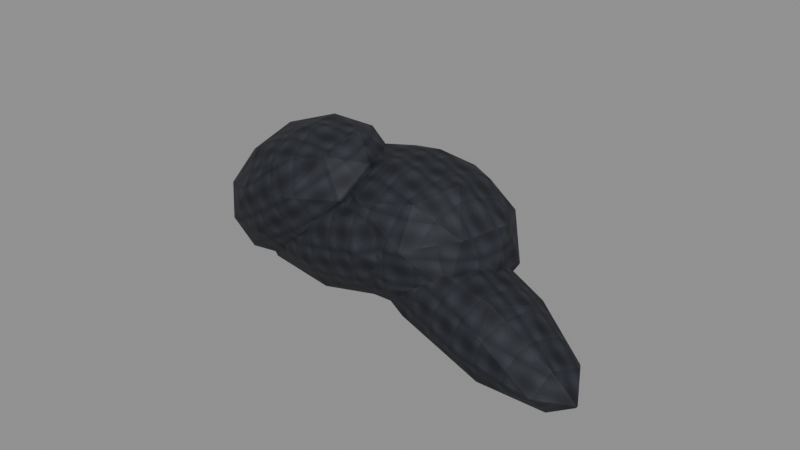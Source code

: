 # Source: blackstone-cliff-edge.blend  (saved by Blender 5.0.118; exported with 4.5.12 LTS)
import bpy
from mathutils import Matrix  # noqa: F401  (used for matrix-valued properties, if any)

bpy.ops.wm.read_factory_settings(use_empty=True)
scene = bpy.context.scene
scene.name = 'Scene'

# ---- images (referenced by path relative to the original .blend; pixels are not part of the script)
import os
ASSET_DIR = os.environ.get("B2B_ASSET_DIR", "")  # directory of the original .blend (textures are referenced by path, not embedded)
HERE = os.path.dirname(os.path.abspath(__file__))  # packed textures are extracted next to this script under _unpacked/

def load_image(name, relpath, width, height, colorspace="sRGB"):
    """Load a texture the original file referenced (path relative to the .blend, or extracted next to this script)."""
    p = next((c for c in (os.path.join(HERE, relpath), os.path.join(ASSET_DIR, relpath)) if relpath and os.path.exists(c)), "")
    if p:
        img = bpy.data.images.load(p, check_existing=True)
        img.name = name
    else:  # same state as the original file: an image datablock whose file is absent (Cycles renders it pink)
        img = bpy.data.images.new(name, width, height)
        img.source = "FILE"
        img.filepath = "//" + (relpath or name)
    img.colorspace_settings.name = colorspace
    return img
img_blackstone_basalt_albedo_png = load_image('blackstone-basalt-albedo.png', '_unpacked/9fdcc09c39f13881.0d542fb7.png', 512, 512, 'sRGB')
img_blackstone_basalt_normal_png = load_image('blackstone-basalt-normal.png', '_unpacked/blackstone-basalt-normal.96010286.png', 512, 512, 'Non-Color')
img_blackstone_basalt_metallic_smoothness_png = load_image('blackstone-basalt-metallic-smoothness.png', '_unpacked/blackstone-basalt-metallic-smoothness.c027b876.png', 512, 512, 'Non-Color')

# ---- materials (node trees are filled in below, after node groups)
mat_blackstone_basalt = bpy.data.materials.new('blackstone.basalt')
mat_blackstone_basalt.use_backface_culling = True

# ---- material node trees
mat_blackstone_basalt.use_nodes = True; mat_blackstone_basalt.node_tree.nodes.clear()
_N = mat_blackstone_basalt.node_tree.nodes; _L = mat_blackstone_basalt.node_tree.links
n0 = _N.new('ShaderNodeBsdfPrincipled'); n0.name = 'Principled BSDF'; n0.location = (-200, 100)
n1 = _N.new('ShaderNodeOutputMaterial'); n1.name = 'Material Output'; n1.location = (200, 100)
n2 = _N.new('ShaderNodeTexImage'); n2.name = 'BlackstoneSource'; n2.location = (0, 0)
n2.image = img_blackstone_basalt_albedo_png
n3 = _N.new('ShaderNodeTexImage'); n3.name = 'Blackstone Normal'; n3.location = (0, 0)
n3.image = img_blackstone_basalt_normal_png
n4 = _N.new('ShaderNodeNormalMap'); n4.name = 'Blackstone NormalMap'; n4.location = (0, 0)
n4.inputs[0].default_value = 0.45
n5 = _N.new('ShaderNodeTexImage'); n5.name = 'Blackstone MetallicSmoothness'; n5.location = (0, 0)
n5.image = img_blackstone_basalt_metallic_smoothness_png
n6 = _N.new('ShaderNodeSeparateColor'); n6.name = 'Blackstone Packed Channels'; n6.location = (0, 0)
n7 = _N.new('ShaderNodeMath'); n7.name = 'Blackstone Smoothness To Roughness'; n7.location = (0, 0)
n7.operation = 'SUBTRACT'
n7.inputs[0].default_value = 1.0
_L.new(n0.outputs[0], n1.inputs[0])
_L.new(n2.outputs[0], n0.inputs[0])
_L.new(n3.outputs[0], n4.inputs[1])
_L.new(n4.outputs[0], n0.inputs[5])
_L.new(n5.outputs[0], n6.inputs[0])
_L.new(n6.outputs[0], n0.inputs[1])
_L.new(n5.outputs[1], n7.inputs[1])
_L.new(n7.outputs[0], n0.inputs[2])
n1.is_active_output = True

# ---- meshes
me_icosphere = bpy.data.meshes.new('Icosphere')
me_icosphere.from_pydata([(0.0, 0.0, -3.2), (1.302, -1.051, -1.431), (-0.4975, -1.701, -1.431), (-1.61, 0.0, -1.431), (-0.4975, 1.701, -1.431), (1.302, 1.051, -1.431), (0.4975, -1.701, 1.431), (-1.302, -1.051, 1.431), (-1.302, 1.051, 1.431), (0.4975, 1.701, 1.431), (1.61, 0.0, 1.431), (0.0, 0.0, 3.2), (-0.2924, -1.0, -2.722), (0.7656, -0.618, -2.722), (0.4732, -1.618, -1.682), (1.531, 0.0, -1.682), (0.7656, 0.618, -2.722), (-0.9463, 0.0, -2.722), (-1.239, -1.0, -1.682), (-0.2924, 1.0, -2.722), (-1.239, 1.0, -1.682), (0.4732, 1.618, -1.682), (1.712, -0.618, 0.0), (1.712, 0.618, 0.0), (0.0, -2.0, 0.0), (1.058, -1.618, 0.0), (-1.712, -0.618, 0.0), (-1.058, -1.618, 0.0), (-1.058, 1.618, 0.0), (-1.712, 0.618, 0.0), (1.058, 1.618, 0.0), (0.0, 2.0, 0.0), (1.239, -1.0, 1.682), (-0.4732, -1.618, 1.682), (-1.531, 0.0, 1.682), (-0.4732, 1.618, 1.682), (1.239, 1.0, 1.682), (0.2924, -1.0, 2.722), (0.9463, 0.0, 2.722), (-0.7656, -0.618, 2.722), (-0.7656, 0.618, 2.722), (0.2924, 1.0, 2.722)], [], [(0, 13, 12), (1, 13, 15), (0, 12, 17), (0, 17, 19), (0, 19, 16), (1, 15, 22), (2, 14, 24), (3, 18, 26), (4, 20, 28), (5, 21, 30), (1, 22, 25), (2, 24, 27), (3, 26, 29), (4, 28, 31), (5, 30, 23), (6, 32, 37), (7, 33, 39), (8, 34, 40), (9, 35, 41), (10, 36, 38), (38, 41, 11), (38, 36, 41), (36, 9, 41), (41, 40, 11), (41, 35, 40), (35, 8, 40), (40, 39, 11), (40, 34, 39), (34, 7, 39), (39, 37, 11), (39, 33, 37), (33, 6, 37), (37, 38, 11), (37, 32, 38), (32, 10, 38), (23, 36, 10), (23, 30, 36), (30, 9, 36), (31, 35, 9), (31, 28, 35), (28, 8, 35), (29, 34, 8), (29, 26, 34), (26, 7, 34), (27, 33, 7), (27, 24, 33), (24, 6, 33), (25, 32, 6), (25, 22, 32), (22, 10, 32), (30, 31, 9), (30, 21, 31), (21, 4, 31), (28, 29, 8), (28, 20, 29), (20, 3, 29), (26, 27, 7), (26, 18, 27), (18, 2, 27), (24, 25, 6), (24, 14, 25), (14, 1, 25), (22, 23, 10), (22, 15, 23), (15, 5, 23), (16, 21, 5), (16, 19, 21), (19, 4, 21), (19, 20, 4), (19, 17, 20), (17, 3, 20), (17, 18, 3), (17, 12, 18), (12, 2, 18), (15, 16, 5), (15, 13, 16), (13, 0, 16), (12, 14, 2), (12, 13, 14), (13, 1, 14)])
_uv = me_icosphere.uv_layers.new(name='UVMap')
_uv.uv.foreach_set('vector', [0.5, 0.5, 1.521, -0.324, 0.1101, -0.8333, -0.9019, -1.408, -0.324, -3.129, 0.5, -1.743, 0.5, 0.5, 0.1101, -0.8333, -0.7618, 0.5, 0.5, 0.5, -0.7618, 0.5, 0.1101, 1.833, 0.5, 0.5, 0.1101, 1.833, 1.521, 1.324, -0.9019, -1.408, 0.5, -1.743, -0.324, 0.5, -0.1633, -1.408, 1.131, -1.743, 0.5, 0.5, 0.5, -1.408, -0.8333, -1.743, -0.324, 0.5, -0.1633, -1.408, -1.152, -1.743, -0.9107, 0.5, 2.237, -1.408, 1.131, -1.743, 1.911, 0.5, -0.9019, -1.408, -0.324, 0.5, -1.657, 0.5, -0.1633, -1.408, 0.5, 0.5, -0.9107, 0.5, 0.5, -1.408, -0.324, 0.5, 1.324, 0.5, -0.1633, -1.408, -0.9107, 0.5, 0.5, 0.5, 1.902, -1.408, 2.657, 0.5, 1.324, 0.5, 1.163, 2.408, 2.152, 2.743, 0.8899, 4.129, -1.237, 2.408, -0.1309, 2.743, -0.5208, 4.129, 1.902, 2.408, 0.5, 2.743, 1.324, 4.129, 1.163, 2.408, -0.1309, 2.743, 0.8899, 4.129, 0.5, 2.408, 1.833, 2.743, 0.5, 4.129, 1.762, 0.5, 0.8899, 1.833, 0.5, 0.5, 0.5, 4.129, 1.833, 2.743, 1.833, 4.129, 2.152, 2.743, 1.163, 2.408, 0.8899, 4.129, 0.8899, 1.833, -0.5208, 1.324, 0.5, 0.5, 0.8899, 4.129, -0.1309, 2.743, -0.5208, 4.129, -0.1309, 2.743, -1.237, 2.408, -0.5208, 4.129, -0.5208, 1.324, -0.5208, -0.324, 0.5, 0.5, 1.324, 4.129, 0.5, 2.743, -0.324, 4.129, 0.5, 2.743, -0.9019, 2.408, -0.324, 4.129, -0.5208, -0.324, 0.8899, -0.8333, 0.5, 0.5, -0.5208, 4.129, -0.1309, 2.743, 0.8899, 4.129, -0.1309, 2.743, 1.163, 2.408, 0.8899, 4.129, 0.8899, -0.8333, 1.762, 0.5, 0.5, 0.5, -0.8333, 4.129, -0.8333, 2.743, 0.5, 4.129, -0.8333, 2.743, 0.5, 2.408, 0.5, 4.129, 1.324, 0.5, 1.833, 2.743, 0.5, 2.408, 1.324, 0.5, 2.657, 0.5, 1.833, 2.743, 1.911, 0.5, 1.163, 2.408, 2.152, 2.743, 0.5, 0.5, -0.1309, 2.743, 1.163, 2.408, 0.5, 0.5, -0.9107, 0.5, -0.1309, 2.743, -0.9107, 0.5, -1.237, 2.408, -0.1309, 2.743, 1.324, 0.5, 0.5, 2.743, 1.902, 2.408, 1.324, 0.5, -0.324, 0.5, 0.5, 2.743, -0.324, 0.5, -0.9019, 2.408, 0.5, 2.743, -0.9107, 0.5, -0.1309, 2.743, -1.237, 2.408, -0.9107, 0.5, 0.5, 0.5, -0.1309, 2.743, 0.5, 0.5, 1.163, 2.408, -0.1309, 2.743, 1.911, 0.5, 2.152, 2.743, 1.163, 2.408, -1.657, 0.5, -0.324, 0.5, -0.8333, 2.743, -0.324, 0.5, 0.5, 2.408, -0.8333, 2.743, 1.911, 0.5, 0.5, 0.5, 1.163, 2.408, 1.911, 0.5, 1.131, -1.743, 0.5, 0.5, 1.131, -1.743, -0.1633, -1.408, 0.5, 0.5, 2.657, 0.5, 1.324, 0.5, 1.902, 2.408, 2.657, 0.5, 1.833, -1.743, 1.324, 0.5, 1.833, -1.743, 0.5, -1.408, 1.324, 0.5, -0.324, 0.5, -1.657, 0.5, -0.9019, 2.408, -0.324, 0.5, -0.8333, -1.743, -1.657, 0.5, -1.152, -1.743, -0.1633, -1.408, -0.9107, 0.5, 0.5, 0.5, 1.911, 0.5, 1.163, 2.408, 0.5, 0.5, 1.131, -1.743, 1.911, 0.5, 1.131, -1.743, 2.237, -1.408, 1.911, 0.5, -0.324, 0.5, 1.324, 0.5, 0.5, 2.408, -0.324, 0.5, 0.5, -1.743, 1.324, 0.5, 0.5, -1.743, 1.902, -1.408, 1.324, 0.5, 1.521, -3.129, 1.131, -1.743, 2.237, -1.408, 1.521, -3.129, 0.1101, -3.129, 1.131, -1.743, 0.1101, -3.129, -0.1633, -1.408, 1.131, -1.743, 0.1101, -3.129, -1.152, -1.743, -0.1633, -1.408, 1.833, -3.129, 0.5, -3.129, 1.833, -1.743, 0.5, -3.129, 0.5, -1.408, 1.833, -1.743, 0.5, -3.129, -0.8333, -1.743, 0.5, -1.408, 0.5, -3.129, -0.8333, -3.129, -0.8333, -1.743, 0.1101, -3.129, -0.1633, -1.408, -1.152, -1.743, 0.5, -1.743, 1.324, -3.129, 1.902, -1.408, 0.5, -1.743, -0.324, -3.129, 1.324, -3.129, 1.521, -0.324, 0.5, 0.5, 1.521, 1.324, 0.1101, -3.129, 1.131, -1.743, -0.1633, -1.408, 0.1101, -3.129, 1.521, -3.129, 1.131, -1.743, 1.521, -3.129, 2.237, -1.408, 1.131, -1.743])
me_icosphere.materials.append(mat_blackstone_basalt)
me_icosphere.update()
me_icosphere_001 = bpy.data.meshes.new('Icosphere.001')
me_icosphere_001.from_pydata([(0.0, 0.0, -4.0), (1.158, -0.8412, -1.789), (-0.4422, -1.361, -1.789), (-1.431, 0.0, -1.789), (-0.4422, 1.361, -1.789), (1.158, 0.8412, -1.789), (0.4422, -1.361, 1.789), (-1.158, -0.8412, 1.789), (-1.158, 0.8412, 1.789), (0.4422, 1.361, 1.789), (1.431, 0.0, 1.789), (0.0, 0.0, 4.0), (-0.2599, -0.8, -3.403), (0.6805, -0.4944, -3.403), (0.4206, -1.294, -2.103), (1.361, 0.0, -2.103), (0.6805, 0.4944, -3.403), (-0.8412, 0.0, -3.403), (-1.101, -0.8, -2.103), (-0.2599, 0.8, -3.403), (-1.101, 0.8, -2.103), (0.4206, 1.294, -2.103), (1.522, -0.4944, 0.0), (1.522, 0.4944, 0.0), (0.0, -1.6, 0.0), (0.9405, -1.294, 0.0), (-1.522, -0.4944, 0.0), (-0.9405, -1.294, 0.0), (-0.9405, 1.294, 0.0), (-1.522, 0.4944, 0.0), (0.9405, 1.294, 0.0), (0.0, 1.6, 0.0), (1.101, -0.8, 2.103), (-0.4206, -1.294, 2.103), (-1.361, 0.0, 2.103), (-0.4206, 1.294, 2.103), (1.101, 0.8, 2.103), (0.2599, -0.8, 3.403), (0.8412, 0.0, 3.403), (-0.6805, -0.4944, 3.403), (-0.6805, 0.4944, 3.403), (0.2599, 0.8, 3.403)], [], [(0, 13, 12), (1, 13, 15), (0, 12, 17), (0, 17, 19), (0, 19, 16), (1, 15, 22), (2, 14, 24), (3, 18, 26), (4, 20, 28), (5, 21, 30), (1, 22, 25), (2, 24, 27), (3, 26, 29), (4, 28, 31), (5, 30, 23), (6, 32, 37), (7, 33, 39), (8, 34, 40), (9, 35, 41), (10, 36, 38), (38, 41, 11), (38, 36, 41), (36, 9, 41), (41, 40, 11), (41, 35, 40), (35, 8, 40), (40, 39, 11), (40, 34, 39), (34, 7, 39), (39, 37, 11), (39, 33, 37), (33, 6, 37), (37, 38, 11), (37, 32, 38), (32, 10, 38), (23, 36, 10), (23, 30, 36), (30, 9, 36), (31, 35, 9), (31, 28, 35), (28, 8, 35), (29, 34, 8), (29, 26, 34), (26, 7, 34), (27, 33, 7), (27, 24, 33), (24, 6, 33), (25, 32, 6), (25, 22, 32), (22, 10, 32), (30, 31, 9), (30, 21, 31), (21, 4, 31), (28, 29, 8), (28, 20, 29), (20, 3, 29), (26, 27, 7), (26, 18, 27), (18, 2, 27), (24, 25, 6), (24, 14, 25), (14, 1, 25), (22, 23, 10), (22, 15, 23), (15, 5, 23), (16, 21, 5), (16, 19, 21), (19, 4, 21), (19, 20, 4), (19, 17, 20), (17, 3, 20), (17, 18, 3), (17, 12, 18), (12, 2, 18), (15, 16, 5), (15, 13, 16), (13, 0, 16), (12, 14, 2), (12, 13, 14), (13, 1, 14)])
_uv = me_icosphere_001.uv_layers.new(name='UVMap')
_uv.uv.foreach_set('vector', [0.5, 0.5, 1.407, -0.1592, 0.1534, -0.5667, -0.6215, -1.885, -0.1592, -4.037, 0.5, -2.304, 0.5, 0.5, 0.1534, -0.5667, -0.6216, 0.5, 0.5, 0.5, -0.6216, 0.5, 0.1534, 1.567, 0.5, 0.5, 0.1534, 1.567, 1.407, 1.159, -0.6215, -1.885, 0.5, -2.304, -0.1592, 0.5, -0.08963, -1.885, 1.061, -2.304, 0.5, 0.5, 0.5, -1.885, -0.5667, -2.304, -0.1592, 0.5, -0.08963, -1.885, -0.9681, -2.304, -0.7539, 0.5, 2.044, -1.885, 1.061, -2.304, 1.754, 0.5, -0.6215, -1.885, -0.1592, 0.5, -1.226, 0.5, -0.08963, -1.885, 0.5, 0.5, -0.7539, 0.5, 0.5, -1.885, -0.1592, 0.5, 1.159, 0.5, -0.08963, -1.885, -0.7539, 0.5, 0.5, 0.5, 1.622, -1.885, 2.226, 0.5, 1.159, 0.5, 1.09, 2.885, 1.968, 3.304, 0.8466, 5.037, -1.044, 2.885, -0.06079, 3.304, -0.4074, 5.037, 1.622, 2.885, 0.5, 3.304, 1.159, 5.037, 1.09, 2.885, -0.06079, 3.304, 0.8466, 5.037, 0.5, 2.885, 1.567, 3.304, 0.5, 5.037, 1.622, 0.5, 0.8466, 1.567, 0.5, 0.5, 0.5, 5.037, 1.567, 3.304, 1.567, 5.037, 1.968, 3.304, 1.09, 2.885, 0.8466, 5.037, 0.8466, 1.567, -0.4074, 1.159, 0.5, 0.5, 0.8466, 5.037, -0.06079, 3.304, -0.4074, 5.037, -0.06079, 3.304, -1.044, 2.885, -0.4074, 5.037, -0.4074, 1.159, -0.4074, -0.1592, 0.5, 0.5, 1.159, 5.037, 0.5, 3.304, -0.1592, 5.037, 0.5, 3.304, -0.6215, 2.885, -0.1592, 5.037, -0.4074, -0.1592, 0.8466, -0.5667, 0.5, 0.5, -0.4074, 5.037, -0.06079, 3.304, 0.8466, 5.037, -0.06079, 3.304, 1.09, 2.885, 0.8466, 5.037, 0.8466, -0.5667, 1.622, 0.5, 0.5, 0.5, -0.5667, 5.037, -0.5667, 3.304, 0.5, 5.037, -0.5667, 3.304, 0.5, 2.885, 0.5, 5.037, 1.159, 0.5, 1.567, 3.304, 0.5, 2.885, 1.159, 0.5, 2.226, 0.5, 1.567, 3.304, 1.754, 0.5, 1.09, 2.885, 1.968, 3.304, 0.5, 0.5, -0.06079, 3.304, 1.09, 2.885, 0.5, 0.5, -0.7539, 0.5, -0.06079, 3.304, -0.7539, 0.5, -1.044, 2.885, -0.06079, 3.304, 1.159, 0.5, 0.5, 3.304, 1.622, 2.885, 1.159, 0.5, -0.1592, 0.5, 0.5, 3.304, -0.1592, 0.5, -0.6215, 2.885, 0.5, 3.304, -0.7539, 0.5, -0.06079, 3.304, -1.044, 2.885, -0.7539, 0.5, 0.5, 0.5, -0.06079, 3.304, 0.5, 0.5, 1.09, 2.885, -0.06079, 3.304, 1.754, 0.5, 1.968, 3.304, 1.09, 2.885, -1.226, 0.5, -0.1592, 0.5, -0.5667, 3.304, -0.1592, 0.5, 0.5, 2.885, -0.5667, 3.304, 1.754, 0.5, 0.5, 0.5, 1.09, 2.885, 1.754, 0.5, 1.061, -2.304, 0.5, 0.5, 1.061, -2.304, -0.08963, -1.885, 0.5, 0.5, 2.226, 0.5, 1.159, 0.5, 1.622, 2.885, 2.226, 0.5, 1.567, -2.304, 1.159, 0.5, 1.567, -2.304, 0.5, -1.885, 1.159, 0.5, -0.1592, 0.5, -1.226, 0.5, -0.6215, 2.885, -0.1592, 0.5, -0.5667, -2.304, -1.226, 0.5, -0.9681, -2.304, -0.08963, -1.885, -0.7539, 0.5, 0.5, 0.5, 1.754, 0.5, 1.09, 2.885, 0.5, 0.5, 1.061, -2.304, 1.754, 0.5, 1.061, -2.304, 2.044, -1.885, 1.754, 0.5, -0.1592, 0.5, 1.159, 0.5, 0.5, 2.885, -0.1592, 0.5, 0.5, -2.304, 1.159, 0.5, 0.5, -2.304, 1.622, -1.885, 1.159, 0.5, 1.407, -4.037, 1.061, -2.304, 2.044, -1.885, 1.407, -4.037, 0.1534, -4.037, 1.061, -2.304, 0.1534, -4.037, -0.08963, -1.885, 1.061, -2.304, 0.1534, -4.037, -0.9681, -2.304, -0.08963, -1.885, 1.567, -4.037, 0.5, -4.037, 1.567, -2.304, 0.5, -4.037, 0.5, -1.885, 1.567, -2.304, 0.5, -4.037, -0.5667, -2.304, 0.5, -1.885, 0.5, -4.037, -0.5667, -4.037, -0.5667, -2.304, 0.1534, -4.037, -0.08963, -1.885, -0.9681, -2.304, 0.5, -2.304, 1.159, -4.037, 1.622, -1.885, 0.5, -2.304, -0.1592, -4.037, 1.159, -4.037, 1.407, -0.1592, 0.5, 0.5, 1.407, 1.159, 0.1534, -4.037, 1.061, -2.304, -0.08963, -1.885, 0.1534, -4.037, 1.407, -4.037, 1.061, -2.304, 1.407, -4.037, 2.044, -1.885, 1.061, -2.304])
me_icosphere_001.materials.append(mat_blackstone_basalt)
me_icosphere_001.update()
me_icosphere_002 = bpy.data.meshes.new('Icosphere.002')
me_icosphere_002.from_pydata([(0.0, 0.0, -3.0), (1.447, -1.157, -1.342), (-0.5528, -1.871, -1.342), (-1.789, 0.0, -1.342), (-0.5528, 1.871, -1.342), (1.447, 1.157, -1.342), (0.5528, -1.871, 1.342), (-1.447, -1.157, 1.342), (-1.447, 1.157, 1.342), (0.5528, 1.871, 1.342), (1.789, 0.0, 1.342), (0.0, 0.0, 3.0), (-0.3249, -1.1, -2.552), (0.8506, -0.6798, -2.552), (0.5257, -1.78, -1.577), (1.701, 0.0, -1.577), (0.8506, 0.6798, -2.552), (-1.051, 0.0, -2.552), (-1.376, -1.1, -1.577), (-0.3249, 1.1, -2.552), (-1.376, 1.1, -1.577), (0.5257, 1.78, -1.577), (1.902, -0.6798, 0.0), (1.902, 0.6798, 0.0), (0.0, -2.2, 0.0), (1.176, -1.78, 0.0), (-1.902, -0.6798, 0.0), (-1.176, -1.78, 0.0), (-1.176, 1.78, 0.0), (-1.902, 0.6798, 0.0), (1.176, 1.78, 0.0), (0.0, 2.2, 0.0), (1.376, -1.1, 1.577), (-0.5257, -1.78, 1.577), (-1.701, 0.0, 1.577), (-0.5257, 1.78, 1.577), (1.376, 1.1, 1.577), (0.3249, -1.1, 2.552), (1.051, 0.0, 2.552), (-0.8506, -0.6798, 2.552), (-0.8506, 0.6798, 2.552), (0.3249, 1.1, 2.552)], [], [(0, 13, 12), (1, 13, 15), (0, 12, 17), (0, 17, 19), (0, 19, 16), (1, 15, 22), (2, 14, 24), (3, 18, 26), (4, 20, 28), (5, 21, 30), (1, 22, 25), (2, 24, 27), (3, 26, 29), (4, 28, 31), (5, 30, 23), (6, 32, 37), (7, 33, 39), (8, 34, 40), (9, 35, 41), (10, 36, 38), (38, 41, 11), (38, 36, 41), (36, 9, 41), (41, 40, 11), (41, 35, 40), (35, 8, 40), (40, 39, 11), (40, 34, 39), (34, 7, 39), (39, 37, 11), (39, 33, 37), (33, 6, 37), (37, 38, 11), (37, 32, 38), (32, 10, 38), (23, 36, 10), (23, 30, 36), (30, 9, 36), (31, 35, 9), (31, 28, 35), (28, 8, 35), (29, 34, 8), (29, 26, 34), (26, 7, 34), (27, 33, 7), (27, 24, 33), (24, 6, 33), (25, 32, 6), (25, 22, 32), (22, 10, 32), (30, 31, 9), (30, 21, 31), (21, 4, 31), (28, 29, 8), (28, 20, 29), (20, 3, 29), (26, 27, 7), (26, 18, 27), (18, 2, 27), (24, 25, 6), (24, 14, 25), (14, 1, 25), (22, 23, 10), (22, 15, 23), (15, 5, 23), (16, 21, 5), (16, 19, 21), (19, 4, 21), (19, 20, 4), (19, 17, 20), (17, 3, 20), (17, 18, 3), (17, 12, 18), (12, 2, 18), (15, 16, 5), (15, 13, 16), (13, 0, 16), (12, 14, 2), (12, 13, 14), (13, 1, 14)])
_uv = me_icosphere_002.uv_layers.new(name='UVMap')
_uv.uv.foreach_set('vector', [0.5, 0.5, 1.634, -0.4064, 0.06679, -0.9667, -1.042, -1.289, -0.4064, -2.903, 0.5, -1.603, 0.5, 0.5, 0.06679, -0.9667, -0.9019, 0.5, 0.5, 0.5, -0.9019, 0.5, 0.06679, 1.967, 0.5, 0.5, 0.06679, 1.967, 1.634, 1.406, -1.042, -1.289, 0.5, -1.603, -0.4064, 0.5, -0.237, -1.289, 1.201, -1.603, 0.5, 0.5, 0.5, -1.289, -0.9667, -1.603, -0.4064, 0.5, -0.237, -1.289, -1.335, -1.603, -1.067, 0.5, 2.43, -1.289, 1.201, -1.603, 2.067, 0.5, -1.042, -1.289, -0.4064, 0.5, -1.873, 0.5, -0.237, -1.289, 0.5, 0.5, -1.067, 0.5, 0.5, -1.289, -0.4064, 0.5, 1.406, 0.5, -0.237, -1.289, -1.067, 0.5, 0.5, 0.5, 2.042, -1.289, 2.873, 0.5, 1.406, 0.5, 1.237, 2.289, 2.335, 2.603, 0.9332, 3.903, -1.43, 2.289, -0.201, 2.603, -0.6342, 3.903, 2.042, 2.289, 0.5, 2.603, 1.406, 3.903, 1.237, 2.289, -0.201, 2.603, 0.9332, 3.903, 0.5, 2.289, 1.967, 2.603, 0.5, 3.903, 1.902, 0.5, 0.9332, 1.967, 0.5, 0.5, 1.902, 0.5, 2.335, 1.967, 0.9332, 1.967, 2.335, 2.603, 1.237, 2.289, 0.9332, 3.903, 0.9332, 1.967, -0.6342, 1.406, 0.5, 0.5, 0.9332, 1.967, -0.201, 2.873, -0.6342, 1.406, -0.201, 2.603, -1.43, 2.289, -0.6342, 3.903, -0.6342, 1.406, -0.6342, -0.4064, 0.5, 0.5, 1.406, 3.903, 0.5, 2.603, -0.4064, 3.903, 0.5, 2.603, -1.042, 2.289, -0.4064, 3.903, -0.6342, -0.4064, 0.9332, -0.9667, 0.5, 0.5, -0.6342, -0.4064, -0.201, -1.873, 0.9332, -0.9667, -0.201, 2.603, 1.237, 2.289, 0.9332, 3.903, 0.9332, -0.9667, 1.902, 0.5, 0.5, 0.5, 0.9332, -0.9667, 2.335, -0.9667, 1.902, 0.5, -0.9667, 2.603, 0.5, 2.289, 0.5, 3.903, 1.406, 0.5, 1.967, 2.603, 0.5, 2.289, 1.406, 0.5, 2.873, 0.5, 1.967, 2.603, 2.067, 0.5, 1.237, 2.289, 2.335, 2.603, 0.5, 0.5, -0.201, 2.603, 1.237, 2.289, 0.5, 0.5, -1.067, 0.5, -0.201, 2.603, -1.067, 0.5, -1.43, 2.289, -0.201, 2.603, 1.406, 0.5, 0.5, 2.603, 2.042, 2.289, 1.406, 0.5, -0.4064, 0.5, 0.5, 2.603, -0.4064, 0.5, -1.042, 2.289, 0.5, 2.603, -1.067, 0.5, -0.201, 2.603, -1.43, 2.289, -1.067, 0.5, 0.5, 0.5, -0.201, 2.603, 0.5, 0.5, 1.237, 2.289, -0.201, 2.603, 2.067, 0.5, 2.335, 2.603, 1.237, 2.289, -1.873, 0.5, -0.4064, 0.5, -0.9667, 2.603, -0.4064, 0.5, 0.5, 2.289, -0.9667, 2.603, 2.067, 0.5, 0.5, 0.5, 1.237, 2.289, 2.067, 0.5, 1.201, -1.603, 0.5, 0.5, 1.201, -1.603, -0.237, -1.289, 0.5, 0.5, 2.873, 0.5, 1.406, 0.5, 2.042, 2.289, 2.873, 0.5, 1.967, -1.603, 1.406, 0.5, 1.967, -1.603, 0.5, -1.289, 1.406, 0.5, -0.4064, 0.5, -1.873, 0.5, -1.042, 2.289, -0.4064, 0.5, -0.9667, -1.603, -1.873, 0.5, -1.335, -1.603, -0.237, -1.289, -1.067, 0.5, 0.5, 0.5, 2.067, 0.5, 1.237, 2.289, 0.5, 0.5, 1.201, -1.603, 2.067, 0.5, 1.201, -1.603, 2.43, -1.289, 2.067, 0.5, -0.4064, 0.5, 1.406, 0.5, 0.5, 2.289, -0.4064, 0.5, 0.5, -1.603, 1.406, 0.5, 0.5, -1.603, 2.042, -1.289, 1.406, 0.5, 1.634, -2.903, 1.201, -1.603, 2.43, -1.289, 1.634, 1.406, 0.06679, 1.967, 1.201, 2.873, 0.06679, -2.903, -0.237, -1.289, 1.201, -1.603, 0.06679, -2.903, -1.335, -1.603, -0.237, -1.289, 0.06679, 1.967, -0.9019, 0.5, -1.335, 1.967, 0.5, -2.903, 0.5, -1.289, 1.967, -1.603, 0.5, -2.903, -0.9667, -1.603, 0.5, -1.289, -0.9019, 0.5, 0.06679, -0.9667, -1.335, -0.9667, 0.06679, -2.903, -0.237, -1.289, -1.335, -1.603, 0.5, -1.603, 1.406, -2.903, 2.042, -1.289, 0.5, -1.603, -0.4064, -2.903, 1.406, -2.903, 1.634, -0.4064, 0.5, 0.5, 1.634, 1.406, 0.06679, -2.903, 1.201, -1.603, -0.237, -1.289, 0.06679, -0.9667, 1.634, -0.4064, 1.201, -1.873, 1.634, -2.903, 2.43, -1.289, 1.201, -1.603])
me_icosphere_002.materials.append(mat_blackstone_basalt)
me_icosphere_002.update()
me_icosphere_003 = bpy.data.meshes.new('Icosphere.003')
me_icosphere_003.from_pydata([(0.0, 0.0, -4.8), (0.9407, -0.7886, -2.147), (-0.3593, -1.276, -2.147), (-1.163, 0.0, -2.147), (-0.3593, 1.276, -2.147), (0.9407, 0.7886, -2.147), (0.3593, -1.276, 2.147), (-0.9407, -0.7886, 2.147), (-0.9407, 0.7886, 2.147), (0.3593, 1.276, 2.147), (1.163, 0.0, 2.147), (0.0, 0.0, 4.8), (-0.2112, -0.75, -4.083), (0.5529, -0.4635, -4.083), (0.3417, -1.214, -2.524), (1.106, 0.0, -2.524), (0.5529, 0.4635, -4.083), (-0.6834, 0.0, -4.083), (-0.8946, -0.75, -2.524), (-0.2112, 0.75, -4.083), (-0.8946, 0.75, -2.524), (0.3417, 1.214, -2.524), (1.236, -0.4635, 0.0), (1.236, 0.4635, 0.0), (0.0, -1.5, 0.0), (0.7641, -1.214, 0.0), (-1.236, -0.4635, 0.0), (-0.7641, -1.214, 0.0), (-0.7641, 1.214, 0.0), (-1.236, 0.4635, 0.0), (0.7641, 1.214, 0.0), (0.0, 1.5, 0.0), (0.8946, -0.75, 2.524), (-0.3417, -1.214, 2.524), (-1.106, 0.0, 2.524), (-0.3417, 1.214, 2.524), (0.8946, 0.75, 2.524), (0.2112, -0.75, 4.083), (0.6834, 0.0, 4.083), (-0.5529, -0.4635, 4.083), (-0.5529, 0.4635, 4.083), (0.2112, 0.75, 4.083)], [], [(0, 13, 12), (1, 13, 15), (0, 12, 17), (0, 17, 19), (0, 19, 16), (1, 15, 22), (2, 14, 24), (3, 18, 26), (4, 20, 28), (5, 21, 30), (1, 22, 25), (2, 24, 27), (3, 26, 29), (4, 28, 31), (5, 30, 23), (6, 32, 37), (7, 33, 39), (8, 34, 40), (9, 35, 41), (10, 36, 38), (38, 41, 11), (38, 36, 41), (36, 9, 41), (41, 40, 11), (41, 35, 40), (35, 8, 40), (40, 39, 11), (40, 34, 39), (34, 7, 39), (39, 37, 11), (39, 33, 37), (33, 6, 37), (37, 38, 11), (37, 32, 38), (32, 10, 38), (23, 36, 10), (23, 30, 36), (30, 9, 36), (31, 35, 9), (31, 28, 35), (28, 8, 35), (29, 34, 8), (29, 26, 34), (26, 7, 34), (27, 33, 7), (27, 24, 33), (24, 6, 33), (25, 32, 6), (25, 22, 32), (22, 10, 32), (30, 31, 9), (30, 21, 31), (21, 4, 31), (28, 29, 8), (28, 20, 29), (20, 3, 29), (26, 27, 7), (26, 18, 27), (18, 2, 27), (24, 25, 6), (24, 14, 25), (14, 1, 25), (22, 23, 10), (22, 15, 23), (15, 5, 23), (16, 21, 5), (16, 19, 21), (19, 4, 21), (19, 20, 4), (19, 17, 20), (17, 3, 20), (17, 18, 3), (17, 12, 18), (12, 2, 18), (15, 16, 5), (15, 13, 16), (13, 0, 16), (12, 14, 2), (12, 13, 14), (13, 1, 14)])
_uv = me_icosphere_003.uv_layers.new(name='UVMap')
_uv.uv.foreach_set('vector', [0.5, -5.9, 1.237, -4.944, 0.2184, -4.944, -0.5515, -2.362, -0.118, -4.944, 0.5, -2.865, 0.5, -5.9, -0.5, -4.944, 0.5, -4.944, 0.5, -5.9, 0.5, -4.944, 1.5, -4.944, 0.5, -5.9, 0.2184, -4.944, 1.237, -4.944, -0.5515, -2.362, 0.5, -2.865, -0.118, 0.5, 0.02093, -2.362, 0.9556, -2.865, 0.5, 0.5, 0.5, -2.362, -0.5, -2.865, -0.118, 0.5, 0.02093, -2.362, -0.6929, -2.865, -0.5188, 0.5, 1.754, -2.362, 0.9556, -2.865, 1.519, 0.5, -0.5515, -2.362, -0.118, 0.5, -1.118, 0.5, 0.02093, -2.362, 0.5, 0.5, -0.5188, 0.5, 0.5, -2.362, -0.118, 0.5, 1.118, 0.5, 0.02093, -2.362, -0.5188, 0.5, 0.5, 0.5, 1.551, -2.362, 2.118, 0.5, 1.118, 0.5, 0.9791, 3.362, 1.693, 3.865, 0.7816, 5.944, -0.7543, 3.362, 0.04436, 3.865, -0.2372, 5.944, 1.551, 3.362, 0.5, 3.865, 1.118, 5.944, 0.9791, 3.362, 0.04436, 3.865, 0.7816, 5.944, 0.5, 3.362, 1.5, 3.865, 0.5, 5.944, 0.5, 5.944, 1.5, 5.944, 0.5, 6.9, 0.5, 5.944, 1.5, 3.865, 1.5, 5.944, 1.693, 3.865, 0.9791, 3.362, 0.7816, 5.944, 0.7816, 5.944, -0.2372, 5.944, 0.5, 6.9, 0.7816, 5.944, 0.04436, 3.865, -0.2372, 5.944, 0.04436, 3.865, -0.7543, 3.362, -0.2372, 5.944, 1.118, 5.944, -0.118, 5.944, 0.5, 6.9, 1.118, 5.944, 0.5, 3.865, -0.118, 5.944, 0.5, 3.865, -0.5515, 3.362, -0.118, 5.944, -0.2372, 5.944, 0.7816, 5.944, 0.5, 6.9, -0.2372, 5.944, 0.04436, 3.865, 0.7816, 5.944, 0.04436, 3.865, 0.9791, 3.362, 0.7816, 5.944, -0.5, 5.944, 0.5, 5.944, 0.5, 6.9, -0.5, 5.944, -0.5, 3.865, 0.5, 5.944, -0.5, 3.865, 0.5, 3.362, 0.5, 5.944, 1.118, 0.5, 1.5, 3.865, 0.5, 3.362, 1.118, 0.5, 2.118, 0.5, 1.5, 3.865, 1.519, 0.5, 0.9791, 3.362, 1.693, 3.865, 0.5, 0.5, 0.04436, 3.865, 0.9791, 3.362, 0.5, 0.5, -0.5188, 0.5, 0.04436, 3.865, -0.5188, 0.5, -0.7543, 3.362, 0.04436, 3.865, 1.118, 0.5, 0.5, 3.865, 1.551, 3.362, 1.118, 0.5, -0.118, 0.5, 0.5, 3.865, -0.118, 0.5, -0.5515, 3.362, 0.5, 3.865, -0.5188, 0.5, 0.04436, 3.865, -0.7543, 3.362, -0.5188, 0.5, 0.5, 0.5, 0.04436, 3.865, 0.5, 0.5, 0.9791, 3.362, 0.04436, 3.865, 1.519, 0.5, 1.693, 3.865, 0.9791, 3.362, -1.118, 0.5, -0.118, 0.5, -0.5, 3.865, -0.118, 0.5, 0.5, 3.362, -0.5, 3.865, 1.519, 0.5, 0.5, 0.5, 0.9791, 3.362, 1.519, 0.5, 0.9556, -2.865, 0.5, 0.5, 0.9556, -2.865, 0.02093, -2.362, 0.5, 0.5, 2.118, 0.5, 1.118, 0.5, 1.551, 3.362, 2.118, 0.5, 1.5, -2.865, 1.118, 0.5, 1.5, -2.865, 0.5, -2.362, 1.118, 0.5, -0.118, 0.5, -1.118, 0.5, -0.5515, 3.362, -0.118, 0.5, -0.5, -2.865, -1.118, 0.5, -0.6929, -2.865, 0.02093, -2.362, -0.5188, 0.5, 0.5, 0.5, 1.519, 0.5, 0.9791, 3.362, 0.5, 0.5, 0.9556, -2.865, 1.519, 0.5, 0.9556, -2.865, 1.754, -2.362, 1.519, 0.5, -0.118, 0.5, 1.118, 0.5, 0.5, 3.362, -0.118, 0.5, 0.5, -2.865, 1.118, 0.5, 0.5, -2.865, 1.551, -2.362, 1.118, 0.5, 1.237, -4.944, 0.9556, -2.865, 1.754, -2.362, 1.237, -4.944, 0.2184, -4.944, 0.9556, -2.865, 0.2184, -4.944, 0.02093, -2.362, 0.9556, -2.865, 0.2184, -4.944, -0.6929, -2.865, 0.02093, -2.362, 1.5, -4.944, 0.5, -4.944, 1.5, -2.865, 0.5, -4.944, 0.5, -2.362, 1.5, -2.865, 0.5, -4.944, -0.5, -2.865, 0.5, -2.362, 0.5, -4.944, -0.5, -4.944, -0.5, -2.865, 0.2184, -4.944, 0.02093, -2.362, -0.6929, -2.865, 0.5, -2.865, 1.118, -4.944, 1.551, -2.362, 0.5, -2.865, -0.118, -4.944, 1.118, -4.944, -0.118, -4.944, 0.5, -5.9, 1.118, -4.944, 0.2184, -4.944, 0.9556, -2.865, 0.02093, -2.362, 0.2184, -4.944, 1.237, -4.944, 0.9556, -2.865, 1.237, -4.944, 1.754, -2.362, 0.9556, -2.865])
me_icosphere_003.materials.append(mat_blackstone_basalt)
me_icosphere_003.update()

# ---- objects
ob_cliff_rock_1 = bpy.data.objects.new('Cliff_Rock_1', me_icosphere)
ob_cliff_rock_2 = bpy.data.objects.new('Cliff_Rock_2', me_icosphere_001)
ob_cliff_rock_3 = bpy.data.objects.new('Cliff_Rock_3', me_icosphere_002)
ob_cliff_rock_4 = bpy.data.objects.new('Cliff_Rock_4', me_icosphere_003)

# ---- transforms, parenting, visibility, modifiers, constraints
ob_cliff_rock_1.location = (-2.5, 0.0, -1.8)
ob_cliff_rock_1.rotation_euler = (0.54, 0.93, 0.39)
_m = ob_cliff_rock_1.modifiers.new('blackstone-bevel', 'BEVEL')
_m.width = 0.03
_m.width_pct = 0.03
_m.segments = 2
ob_cliff_rock_2.location = (-0.8, -0.3, -2.4)
ob_cliff_rock_2.rotation_euler = (0.72, 1.24, 0.52)
_m = ob_cliff_rock_2.modifiers.new('blackstone-bevel', 'BEVEL')
_m.width = 0.03
_m.width_pct = 0.03
_m.segments = 2
ob_cliff_rock_3.location = (1.0, 0.2, -1.9)
ob_cliff_rock_3.rotation_euler = (0.9, 1.55, 0.65)
_m = ob_cliff_rock_3.modifiers.new('blackstone-bevel', 'BEVEL')
_m.width = 0.03
_m.width_pct = 0.03
_m.segments = 2
ob_cliff_rock_4.location = (2.5, -0.4, -2.8)
ob_cliff_rock_4.rotation_euler = (1.08, 1.86, 0.78)
_m = ob_cliff_rock_4.modifiers.new('blackstone-bevel', 'BEVEL')
_m.width = 0.03
_m.width_pct = 0.03
_m.segments = 2

# ---- collection membership
scene.collection.objects.link(ob_cliff_rock_1)
scene.collection.objects.link(ob_cliff_rock_2)
scene.collection.objects.link(ob_cliff_rock_3)
scene.collection.objects.link(ob_cliff_rock_4)

# ---- scene / render settings (as saved in the file)
scene.frame_start = 1; scene.frame_end = 250; scene.frame_set(1)
scene.render.engine = 'BLENDER_EEVEE_NEXT'
scene.render.bake_bias = 0.0
scene.render.bake_samples = 0
scene.cycles.sampling_pattern = 'TABULATED_SOBOL'
scene.eevee.use_volume_custom_range = False
bpy.context.view_layer.update()

# ---- added for rendering (the .blend has no active camera and no usable light): camera, sun + grey world if the file has none
cam_auto = bpy.data.cameras.new('AutoCamera')
cam_auto.lens = 50.0
cam_auto.sensor_width = 36.0
cam_auto.clip_end = 1000.0
ob_auto_camera = bpy.data.objects.new('AutoCamera', cam_auto)
scene.collection.objects.link(ob_auto_camera)
ob_auto_camera.location = (16.4169, -19.0476, 10.7577)
ob_auto_camera.rotation_euler = (1.09748, -7.21219e-08, 0.694738)
scene.camera = ob_auto_camera
light_auto_sun = bpy.data.lights.new('AutoSun', 'SUN')
light_auto_sun.energy = 3.0
light_auto_sun.angle = 0.0523599
ob_auto_sun = bpy.data.objects.new('AutoSun', light_auto_sun)
scene.collection.objects.link(ob_auto_sun)
ob_auto_sun.rotation_euler = (0.872665, 0.174533, 0.523599)
if scene.world is None:
    world_auto = bpy.data.worlds.new('AutoWorld')
    world_auto.color = (0.3, 0.3, 0.3)
    scene.world = world_auto
bpy.context.view_layer.update()
